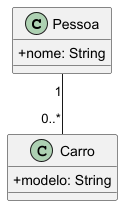

The diagram above was rendered by PlantUML. Its source (embedded in the PNG):
@startuml
'!pragma layout smetana
skinparam classAttributeIconSize 0
class Pessoa {
  +nome: String
}

class Carro {
  +modelo: String
}

Pessoa "1" -- "0..*" Carro
@enduml